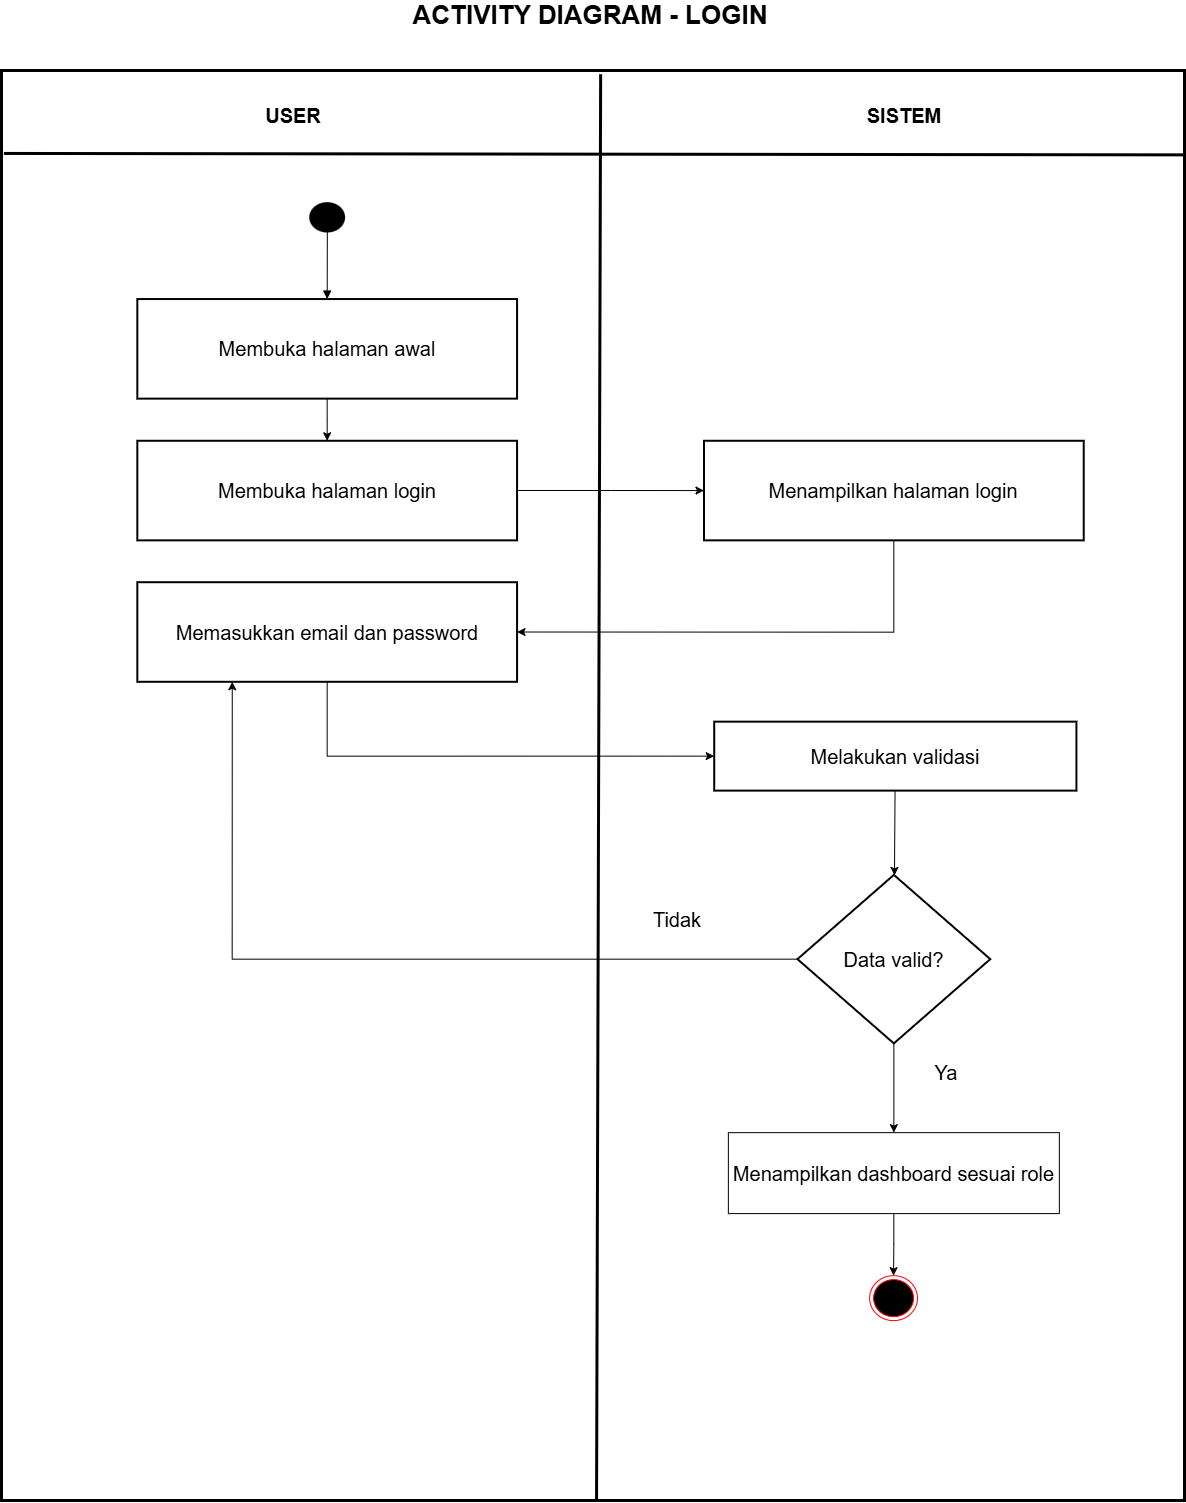

The diagram above was exported from draw.io. Its source (the exported page's mxGraphModel, read from the mxfile embedded in the PNG):
<mxGraphModel dx="2553" dy="1667" grid="1" gridSize="10" guides="1" tooltips="1" connect="1" arrows="1" fold="1" page="1" pageScale="1" pageWidth="1654" pageHeight="2336" math="0" shadow="0">
  <root>
    <mxCell id="0" />
    <mxCell id="1" parent="0" />
    <mxCell id="qn0YNtdFA5YwvDbF-MFN-34" connectable="0" parent="1" style="group" value="" vertex="1">
      <mxGeometry height="1430" width="1183" x="201" y="130" as="geometry" />
    </mxCell>
    <mxCell id="qn0YNtdFA5YwvDbF-MFN-30" parent="qn0YNtdFA5YwvDbF-MFN-34" style="verticalLabelPosition=bottom;verticalAlign=top;html=1;shape=mxgraph.basic.rect;fillColor2=none;strokeWidth=3;size=20;indent=5;" value="" vertex="1">
      <mxGeometry height="1430" width="1183" as="geometry" />
    </mxCell>
    <mxCell id="qn0YNtdFA5YwvDbF-MFN-31" edge="1" parent="qn0YNtdFA5YwvDbF-MFN-34" source="qn0YNtdFA5YwvDbF-MFN-30" style="endArrow=none;html=1;rounded=0;exitX=0.002;exitY=0.058;exitDx=0;exitDy=0;exitPerimeter=0;entryX=0.999;entryY=0.059;entryDx=0;entryDy=0;entryPerimeter=0;strokeWidth=3;" target="qn0YNtdFA5YwvDbF-MFN-30" value="">
      <mxGeometry height="50" relative="1" width="50" as="geometry">
        <mxPoint x="642.6172839506173" y="510.71428571428567" as="sourcePoint" />
        <mxPoint x="715.641975308642" y="446.87499999999994" as="targetPoint" />
      </mxGeometry>
    </mxCell>
    <mxCell id="qn0YNtdFA5YwvDbF-MFN-32" edge="1" parent="qn0YNtdFA5YwvDbF-MFN-34" source="qn0YNtdFA5YwvDbF-MFN-30" style="endArrow=none;html=1;rounded=0;entryX=0.504;entryY=0.008;entryDx=0;entryDy=0;entryPerimeter=0;exitX=0.503;exitY=1;exitDx=0;exitDy=0;exitPerimeter=0;strokeWidth=3;" value="">
      <mxGeometry height="50" relative="1" width="50" as="geometry">
        <mxPoint x="587.1185185185185" y="1422.3392857142856" as="sourcePoint" />
        <mxPoint x="599.1529876543207" y="3.779285714285761" as="targetPoint" />
      </mxGeometry>
    </mxCell>
    <mxCell id="qn0YNtdFA5YwvDbF-MFN-35" parent="qn0YNtdFA5YwvDbF-MFN-34" style="text;html=1;whiteSpace=wrap;strokeColor=none;fillColor=none;align=center;verticalAlign=middle;rounded=0;" value="&lt;b&gt;&lt;font style=&quot;font-size: 20px;&quot;&gt;USER&lt;/font&gt;&lt;/b&gt;" vertex="1">
      <mxGeometry height="38.30357142857142" width="87.62962962962963" x="248.28395061728398" y="25.535714285714285" as="geometry" />
    </mxCell>
    <mxCell id="qn0YNtdFA5YwvDbF-MFN-36" parent="qn0YNtdFA5YwvDbF-MFN-34" style="text;html=1;whiteSpace=wrap;strokeColor=none;fillColor=none;align=center;verticalAlign=middle;rounded=0;" value="&lt;b&gt;&lt;font style=&quot;font-size: 20px;&quot;&gt;SISTEM&lt;/font&gt;&lt;/b&gt;" vertex="1">
      <mxGeometry height="38.30357142857142" width="87.62962962962963" x="858.7703703703704" y="25.535714285714285" as="geometry" />
    </mxCell>
    <mxCell id="qn0YNtdFA5YwvDbF-MFN-46" edge="1" parent="qn0YNtdFA5YwvDbF-MFN-34" source="qn0YNtdFA5YwvDbF-MFN-38" style="edgeStyle=orthogonalEdgeStyle;rounded=0;orthogonalLoop=1;jettySize=auto;html=1;entryX=0.5;entryY=0;entryDx=0;entryDy=0;" target="qn0YNtdFA5YwvDbF-MFN-45">
      <mxGeometry relative="1" as="geometry" />
    </mxCell>
    <mxCell id="qn0YNtdFA5YwvDbF-MFN-38" parent="qn0YNtdFA5YwvDbF-MFN-34" style="whiteSpace=wrap;strokeWidth=2;fontSize=20;" value="Membuka halaman awal" vertex="1">
      <mxGeometry height="99.58928571428571" width="379.7283950617284" x="135.82592592592593" y="228.54464285714286" as="geometry" />
    </mxCell>
    <mxCell id="qn0YNtdFA5YwvDbF-MFN-39" edge="1" parent="qn0YNtdFA5YwvDbF-MFN-34" source="qn0YNtdFA5YwvDbF-MFN-40" style="curved=1;startArrow=none;endArrow=block;exitX=0.503;exitY=0.824;entryX=0.5;entryY=0;rounded=0;exitDx=0;exitDy=0;exitPerimeter=0;" target="qn0YNtdFA5YwvDbF-MFN-38" value="">
      <mxGeometry relative="1" as="geometry">
        <Array as="points" />
        <mxPoint x="325.69012345679016" y="164.7053571428577" as="sourcePoint" />
      </mxGeometry>
    </mxCell>
    <mxCell id="qn0YNtdFA5YwvDbF-MFN-40" parent="qn0YNtdFA5YwvDbF-MFN-34" style="ellipse;html=1;shape=endState;fillColor=#000000;strokeColor=none;strokeWidth=0;" value="" vertex="1">
      <mxGeometry height="38.30357142857142" width="43.81481481481482" x="303.7827160493827" y="127.67857142857142" as="geometry" />
    </mxCell>
    <mxCell id="qn0YNtdFA5YwvDbF-MFN-50" edge="1" parent="qn0YNtdFA5YwvDbF-MFN-34" source="qn0YNtdFA5YwvDbF-MFN-42" style="edgeStyle=orthogonalEdgeStyle;rounded=0;orthogonalLoop=1;jettySize=auto;html=1;entryX=1;entryY=0.5;entryDx=0;entryDy=0;" target="qn0YNtdFA5YwvDbF-MFN-44">
      <mxGeometry relative="1" as="geometry">
        <Array as="points">
          <mxPoint x="892.3617283950617" y="560.5089285714286" />
        </Array>
      </mxGeometry>
    </mxCell>
    <mxCell id="qn0YNtdFA5YwvDbF-MFN-42" parent="qn0YNtdFA5YwvDbF-MFN-34" style="whiteSpace=wrap;strokeWidth=2;fontSize=20;" value="Menampilkan halaman login" vertex="1">
      <mxGeometry height="99.58928571428571" width="379.7283950617284" x="702.4975308641975" y="370.2678571428571" as="geometry" />
    </mxCell>
    <mxCell id="qn0YNtdFA5YwvDbF-MFN-52" edge="1" parent="qn0YNtdFA5YwvDbF-MFN-34" source="qn0YNtdFA5YwvDbF-MFN-44" style="edgeStyle=orthogonalEdgeStyle;rounded=0;orthogonalLoop=1;jettySize=auto;html=1;entryX=0;entryY=0.5;entryDx=0;entryDy=0;" target="qn0YNtdFA5YwvDbF-MFN-51">
      <mxGeometry relative="1" as="geometry">
        <Array as="points">
          <mxPoint x="325.69012345679016" y="685.6339285714286" />
        </Array>
      </mxGeometry>
    </mxCell>
    <mxCell id="qn0YNtdFA5YwvDbF-MFN-44" parent="qn0YNtdFA5YwvDbF-MFN-34" style="whiteSpace=wrap;strokeWidth=2;fontSize=20;" value="Memasukkan email dan password" vertex="1">
      <mxGeometry height="99.58928571428571" width="379.7283950617284" x="135.82592592592593" y="511.71428571428567" as="geometry" />
    </mxCell>
    <mxCell id="qn0YNtdFA5YwvDbF-MFN-49" edge="1" parent="qn0YNtdFA5YwvDbF-MFN-34" source="qn0YNtdFA5YwvDbF-MFN-45" style="edgeStyle=orthogonalEdgeStyle;rounded=0;orthogonalLoop=1;jettySize=auto;html=1;entryX=0;entryY=0.5;entryDx=0;entryDy=0;" target="qn0YNtdFA5YwvDbF-MFN-42">
      <mxGeometry relative="1" as="geometry" />
    </mxCell>
    <mxCell id="qn0YNtdFA5YwvDbF-MFN-45" parent="qn0YNtdFA5YwvDbF-MFN-34" style="whiteSpace=wrap;strokeWidth=2;fontSize=20;" value="Membuka halaman login" vertex="1">
      <mxGeometry height="99.58928571428571" width="379.7283950617284" x="135.82592592592593" y="370.2678571428571" as="geometry" />
    </mxCell>
    <mxCell id="qn0YNtdFA5YwvDbF-MFN-112" edge="1" parent="qn0YNtdFA5YwvDbF-MFN-34" source="qn0YNtdFA5YwvDbF-MFN-51" style="rounded=0;orthogonalLoop=1;jettySize=auto;html=1;" target="qn0YNtdFA5YwvDbF-MFN-53" value="">
      <mxGeometry relative="1" as="geometry" />
    </mxCell>
    <mxCell id="qn0YNtdFA5YwvDbF-MFN-51" parent="qn0YNtdFA5YwvDbF-MFN-34" style="whiteSpace=wrap;strokeWidth=2;fontSize=20;" value="Melakukan validasi" vertex="1">
      <mxGeometry height="68.94642857142857" width="362.2024691358025" x="712.720987654321" y="651.1607142857142" as="geometry" />
    </mxCell>
    <mxCell id="qn0YNtdFA5YwvDbF-MFN-56" edge="1" parent="qn0YNtdFA5YwvDbF-MFN-34" source="qn0YNtdFA5YwvDbF-MFN-53" style="rounded=0;orthogonalLoop=1;jettySize=auto;html=1;entryX=0.5;entryY=0;entryDx=0;entryDy=0;" target="qn0YNtdFA5YwvDbF-MFN-111" value="">
      <mxGeometry relative="1" as="geometry">
        <mxPoint x="893.9000000000001" y="1059.732142857143" as="targetPoint" />
      </mxGeometry>
    </mxCell>
    <mxCell id="qn0YNtdFA5YwvDbF-MFN-57" edge="1" parent="qn0YNtdFA5YwvDbF-MFN-34" source="qn0YNtdFA5YwvDbF-MFN-53" style="edgeStyle=orthogonalEdgeStyle;rounded=0;orthogonalLoop=1;jettySize=auto;html=1;entryX=0.25;entryY=1;entryDx=0;entryDy=0;" target="qn0YNtdFA5YwvDbF-MFN-44">
      <mxGeometry relative="1" as="geometry" />
    </mxCell>
    <mxCell id="qn0YNtdFA5YwvDbF-MFN-53" parent="qn0YNtdFA5YwvDbF-MFN-34" style="rhombus;strokeWidth=2;whiteSpace=wrap;fontSize=20;" value="Data valid?" vertex="1">
      <mxGeometry height="168.53571428571428" width="192.78518518518518" x="795.9691358024692" y="804.375" as="geometry" />
    </mxCell>
    <mxCell id="qn0YNtdFA5YwvDbF-MFN-58" parent="qn0YNtdFA5YwvDbF-MFN-34" style="text;html=1;whiteSpace=wrap;strokeColor=none;fillColor=none;align=center;verticalAlign=middle;rounded=0;" value="&lt;font style=&quot;font-size: 20px;&quot;&gt;Ya&lt;/font&gt;" vertex="1">
      <mxGeometry height="38.30357142857142" width="87.62962962962963" x="901.1246913580247" y="983.125" as="geometry" />
    </mxCell>
    <mxCell id="qn0YNtdFA5YwvDbF-MFN-59" parent="qn0YNtdFA5YwvDbF-MFN-34" style="text;html=1;whiteSpace=wrap;strokeColor=none;fillColor=none;align=center;verticalAlign=middle;rounded=0;" value="&lt;font style=&quot;font-size: 20px;&quot;&gt;Tidak&lt;/font&gt;" vertex="1">
      <mxGeometry height="38.30357142857142" width="87.62962962962963" x="632.3938271604939" y="829.9107142857142" as="geometry" />
    </mxCell>
    <mxCell id="qn0YNtdFA5YwvDbF-MFN-114" edge="1" parent="qn0YNtdFA5YwvDbF-MFN-34" source="qn0YNtdFA5YwvDbF-MFN-111" style="edgeStyle=orthogonalEdgeStyle;rounded=0;orthogonalLoop=1;jettySize=auto;html=1;" target="qn0YNtdFA5YwvDbF-MFN-113" value="">
      <mxGeometry relative="1" as="geometry" />
    </mxCell>
    <mxCell id="qn0YNtdFA5YwvDbF-MFN-111" parent="qn0YNtdFA5YwvDbF-MFN-34" style="rounded=0;whiteSpace=wrap;html=1;" value="&lt;font style=&quot;font-size: 20px;&quot;&gt;Menampilkan dashboard sesuai role&lt;/font&gt;" vertex="1">
      <mxGeometry height="80.9433962264151" width="331" x="726.86" y="1062.1572327044025" as="geometry" />
    </mxCell>
    <mxCell id="qn0YNtdFA5YwvDbF-MFN-113" parent="qn0YNtdFA5YwvDbF-MFN-34" style="ellipse;html=1;shape=endState;fillColor=#000000;strokeColor=#ff0000;" value="" vertex="1">
      <mxGeometry height="44.9685534591195" width="47.88" x="868.12" y="1205.1572327044025" as="geometry" />
    </mxCell>
    <mxCell id="qn0YNtdFA5YwvDbF-MFN-115" parent="1" style="text;html=1;whiteSpace=wrap;strokeColor=none;fillColor=none;align=center;verticalAlign=middle;rounded=0;" value="&lt;font style=&quot;font-size: 26px;&quot;&gt;&lt;b&gt;ACTIVITY DIAGRAM - LOGIN&lt;/b&gt;&lt;/font&gt;" vertex="1">
      <mxGeometry height="30" width="420" x="580" y="60" as="geometry" />
    </mxCell>
  </root>
</mxGraphModel>